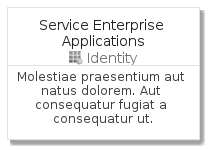

The diagram above was rendered by PlantUML. Its source (embedded in the PNG):
@startuml
' configures the library
!global $INCLUSION_MODE="local"
!global $LIB_BASE_LOCATION="../../.."
' loads the library
!include $LIB_BASE_LOCATION/bootstrap.puml
' loads the azure-v2 bootstrap
include('azure-v2/bootstrap')
' loads the ServiceEnterpriseApplications element
include('azure-v2/Item/Identity/ServiceEnterpriseApplications')
ServiceEnterpriseApplicationsCard('service_enterprise_applications', 'Service Enterprise Applications', 'Molestiae praesentium aut natus dolorem. Aut consequatur fugiat a consequatur ut.')
@enduml